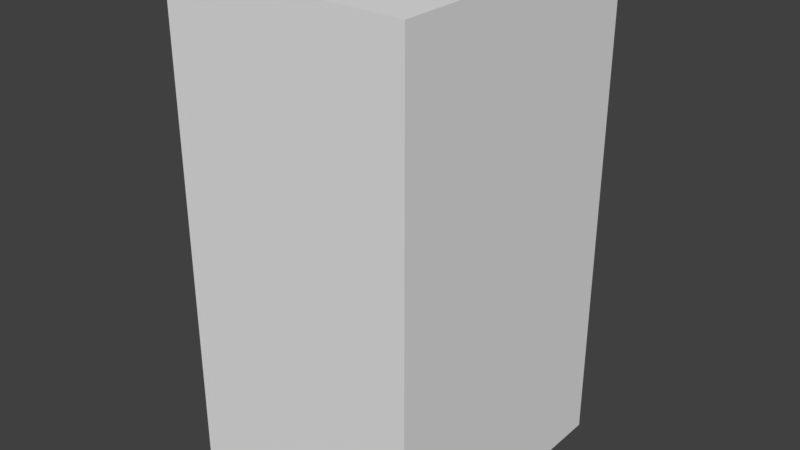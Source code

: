 # Source: iPhone7.blend  (saved by Blender 2.78.0; exported with 4.5.12 LTS)
import bpy
from mathutils import Matrix  # noqa: F401  (used for matrix-valued properties, if any)

bpy.ops.wm.read_factory_settings(use_empty=True)
scene = bpy.context.scene
scene.name = 'Scene'

# ---- collections
col_collection_1 = bpy.data.collections.new('Collection 1'); scene.collection.children.link(col_collection_1)

# ---- world
world_world = bpy.data.worlds.new('World'); scene.world = world_world
world_world.color = (0.05088, 0.05088, 0.05088)
world_world.use_sun_shadow = False
world_world.sun_shadow_jitter_overblur = 0.0
world_world.cycles.sampling_method = 'MANUAL'

# ---- meshes
me_cube_002 = bpy.data.meshes.new('Cube.002')
me_cube_002.from_pydata([(-0.9971, -1.0, -1.014), (-0.9971, -1.0, 2.472), (-0.9971, 1.0, -1.014), (-0.9971, 1.0, 2.472), (0.7294, -1.0, -1.014), (0.7294, -1.0, 2.472), (0.7294, 1.0, -1.014), (0.7294, 1.0, 2.472)], [], [(0, 1, 3, 2), (2, 3, 7, 6), (6, 7, 5, 4), (4, 5, 1, 0), (2, 6, 4, 0), (7, 3, 1, 5)])
me_cube_002.use_remesh_preserve_volume = False
me_cube_002.use_remesh_preserve_attributes = False
me_cube_002.use_mirror_vertex_groups = False
me_cube_002.update()

# ---- objects
ob_cube = bpy.data.objects.new('Cube', me_cube_002)

# ---- transforms, parenting, visibility, modifiers, constraints
ob_cube.location = (0.0, 0.0, 1.014)
ob_cube.scale = (1.0, 1.0, 1.0)
ob_cube.lineart.crease_threshold = 0.0

# ---- collection membership
col_collection_1.objects.link(ob_cube)

# ---- scene / render settings (as saved in the file)
scene.frame_start = 1; scene.frame_end = 250; scene.frame_set(1)
scene.render.engine = 'BLENDER_EEVEE_NEXT'
scene.render.resolution_percentage = 50
scene.render.dither_intensity = 0.0
scene.cycles.use_denoising = False
scene.cycles.samples = 128
scene.cycles.sampling_pattern = 'TABULATED_SOBOL'
scene.cycles.light_sampling_threshold = 0.0
scene.cycles.use_adaptive_sampling = False
scene.cycles.use_light_tree = False
scene.cycles.blur_glossy = 0.0
scene.cycles.sample_clamp_indirect = 0.0
scene.view_settings.view_transform = 'Standard'
bpy.context.view_layer.update()

# ---- added for rendering (the .blend has no active camera and no usable light): camera, sun
cam_auto = bpy.data.cameras.new('AutoCamera')
cam_auto.lens = 50.0
cam_auto.sensor_width = 36.0
cam_auto.clip_end = 1000.0
ob_auto_camera = bpy.data.objects.new('AutoCamera', cam_auto)
scene.collection.objects.link(ob_auto_camera)
ob_auto_camera.location = (3.9137, -4.85711, 4.9817)
ob_auto_camera.rotation_euler = (1.09748, -7.21219e-08, 0.694738)
scene.camera = ob_auto_camera
light_auto_sun = bpy.data.lights.new('AutoSun', 'SUN')
light_auto_sun.energy = 3.0
light_auto_sun.angle = 0.0523599
ob_auto_sun = bpy.data.objects.new('AutoSun', light_auto_sun)
scene.collection.objects.link(ob_auto_sun)
ob_auto_sun.rotation_euler = (0.872665, 0.174533, 0.523599)
bpy.context.view_layer.update()

